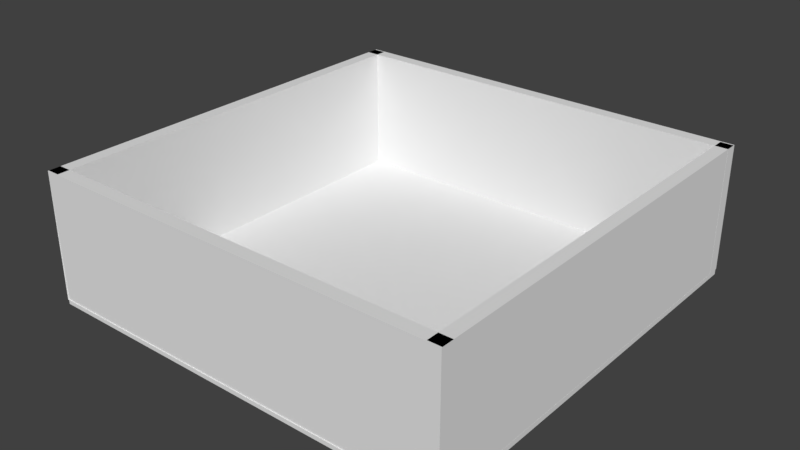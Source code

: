 # Source: room.blend  (saved by Blender 2.79.0; exported with 4.5.12 LTS)
import bpy
from mathutils import Matrix  # noqa: F401  (used for matrix-valued properties, if any)

bpy.ops.wm.read_factory_settings(use_empty=True)
scene = bpy.context.scene
scene.name = 'Scene'

# ---- collections
col_collection_1 = bpy.data.collections.new('Collection 1'); scene.collection.children.link(col_collection_1)

# ---- world
world_world = bpy.data.worlds.new('World'); scene.world = world_world
world_world.color = (0.05088, 0.05088, 0.05088)
world_world.use_sun_shadow = False
world_world.sun_shadow_jitter_overblur = 0.0
world_world.cycles.sampling_method = 'MANUAL'

# ---- meshes
me_plane = bpy.data.meshes.new('Plane')
me_plane.from_pydata([(1.0, -1.0, 0.0), (1.0, 1.0, 0.0), (-1.0, -1.0, -0.1189), (1.0, -1.0, -0.1189), (-1.0, 1.0, -0.1189), (1.0, 1.0, -0.1189), (-1.0, 1.0, 0.0), (-1.0, -1.0, 0.0), (0.9397, -1.0, 0.0), (0.9397, 1.0, 0.0), (-0.94, 1.0, 0.0), (0.9397, -1.0, 3.0), (0.9397, 1.0, 3.0), (0.9997, -1.0, 0.0), (0.9997, 1.0, 0.0), (0.9997, -1.0, 3.0), (0.9997, 1.0, 3.0), (-0.94, 1.0, 3.0), (-1.0, -1.0, 3.0), (-0.94, -1.0, 3.0), (-0.94, -1.0, 0.0), (-1.0, 1.0, 3.0), (1.0, -1.004, 0.0), (-1.0, -1.004, 0.0), (1.0, -1.004, 3.0), (-1.0, -1.004, 3.0), (1.0, -0.9439, 0.0), (-1.0, -0.9439, 0.0), (1.0, -0.9439, 3.0), (-1.0, -0.9439, 3.0), (1.0, 0.9469, 0.0), (1.0, 0.9469, 3.0), (-1.0, 1.007, 3.0), (-1.0, 0.9469, 3.0), (-1.0, 0.9469, 0.0), (-1.0, 1.007, 0.0), (1.0, 1.007, 0.0), (1.0, 1.007, 3.0)], [], [(7, 0, 1, 6), (2, 4, 5, 3), (1, 0, 3, 5), (0, 7, 2, 3), (6, 7, 18, 21), (6, 4, 2, 7), (6, 1, 5, 4), (10, 17, 19, 20), (12, 9, 14, 16), (14, 16, 15, 13), (11, 15, 16, 12), (9, 8, 13, 14), (8, 11, 15, 13), (7, 18, 19, 20), (11, 12, 9, 8), (6, 7, 20, 10), (21, 6, 10, 17), (18, 19, 17, 21), (25, 29, 27, 23), (27, 29, 28, 26), (24, 28, 29, 25), (23, 22, 26, 27), (22, 26, 28, 24), (7, 0, 24, 25), (36, 35, 32, 37), (30, 31, 33, 34), (36, 35, 34, 30), (37, 31, 30, 36), (32, 33, 31, 37)])
_uv = me_plane.uv_layers.new(name='UVMap')
_uv.uv.foreach_set('vector', [-0.0004801, 0.9993, 0.001102, 0.01851, 0.3349, 0.004444, 0.3349, 0.9946, 0.3349, 1.0, -0.002062, 0.9953, -0.002062, 0.01451, 0.3333, 0.009823, 0.3349, 0.004444, 0.001102, 0.01851, 0.3333, 0.009823, -0.002062, 0.01451, 0.001102, 0.01851, -0.0004801, 0.9993, 0.3349, 1.0, 0.3333, 0.009823, 0.9588, 0.0584, 0.3372, 0.007509, 0.3363, 0.9989, 1.002, 0.9701, 0.1687, 0.32, 0.1687, 0.3082, 0.08796, 0.3082, 0.08796, 0.32, 0.3349, 0.9946, 0.3349, 0.004444, -0.002062, 0.01451, -0.002062, 0.9953, 0.338, 0.9999, 0.3364, 0.00469, 0.9945, 0.00469, 0.9961, 0.9999, 0.3362, 0.9098, 0.999, 0.9061, 0.9997, 0.9905, 0.3369, 0.9942, 0.338, 0.9999, 0.3364, 0.00469, 0.9945, 0.00469, 0.9961, 0.9999, 0.999, 0.8803, 0.9983, 0.9929, 0.3371, 1.003, 0.3378, 0.8904, 0.3372, 0.8931, 0.9968, 0.8844, 0.9976, 0.9923, 0.3379, 0.9963, 0.996, 0.9905, 0.3363, 0.9942, 0.3372, 0.8863, 0.9952, 0.8874, 0.996, 0.9905, 0.3363, 0.9942, 0.3372, 0.8863, 0.9952, 0.8874, 0.9974, 0.9963, 0.3378, 0.9963, 0.3378, 0.001096, 0.9974, 0.001096, 0.3372, 0.8931, 0.9968, 0.8844, 0.9976, 0.9923, 0.3379, 0.9963, 0.3362, 0.9098, 0.999, 0.9061, 0.9997, 0.9905, 0.3369, 0.9942, 0.999, 0.8803, 0.9983, 0.9929, 0.3371, 1.003, 0.3378, 0.8904, 0.3362, 0.9098, 0.3369, 0.9942, 0.9997, 0.9905, 0.999, 0.9061, 0.338, 0.9999, 0.3364, 0.00469, 0.9945, 0.00469, 0.9961, 0.9999, 0.999, 0.8803, 0.9983, 0.9929, 0.3371, 1.003, 0.3378, 0.8904, 0.3372, 0.8931, 0.9968, 0.8844, 0.9976, 0.9923, 0.3379, 0.9963, 0.996, 0.9905, 0.9952, 0.8874, 0.3372, 0.8863, 0.3363, 0.9942, 0.9993, 1.004, 0.3412, 1.003, 0.3378, 0.008059, 1.001, -0.00532, 0.9588, 0.0584, 0.3372, 0.007509, 0.3363, 0.9989, 1.002, 0.9701, 0.338, 0.9999, 0.3364, 0.00469, 0.9945, 0.00469, 0.9961, 0.9999, 0.3372, 0.8931, 0.9968, 0.8844, 0.9976, 0.9923, 0.3379, 0.9963, 0.3362, 0.9098, 0.3369, 0.9942, 0.9997, 0.9905, 0.999, 0.9061, 0.999, 0.8803, 0.9983, 0.9929, 0.3371, 1.003, 0.3378, 0.8904])
me_plane.use_remesh_preserve_volume = False
me_plane.use_remesh_preserve_attributes = False
me_plane.use_mirror_vertex_groups = False
me_plane.update()

# ---- objects
ob_plane = bpy.data.objects.new('Plane', me_plane)

# ---- transforms, parenting, visibility, modifiers, constraints
ob_plane.location = (0.0, 0.0, 0.0)
ob_plane.scale = (5.0, 5.0, 1.0)
ob_plane.lineart.crease_threshold = 0.0

# ---- collection membership
col_collection_1.objects.link(ob_plane)

# ---- scene / render settings (as saved in the file)
scene.frame_start = 1; scene.frame_end = 250; scene.frame_set(0)
scene.render.engine = 'BLENDER_EEVEE_NEXT'
scene.render.resolution_percentage = 50
scene.render.dither_intensity = 0.0
scene.cycles.use_denoising = False
scene.cycles.samples = 128
scene.cycles.sampling_pattern = 'TABULATED_SOBOL'
scene.cycles.use_adaptive_sampling = False
scene.cycles.use_light_tree = False
scene.cycles.blur_glossy = 0.0
scene.cycles.sample_clamp_indirect = 0.0
scene.view_settings.view_transform = 'Standard'
bpy.context.view_layer.update()

# ---- added for rendering (the .blend has no active camera and no usable light): camera, sun
cam_auto = bpy.data.cameras.new('AutoCamera')
cam_auto.lens = 50.0
cam_auto.sensor_width = 36.0
cam_auto.clip_end = 1000.0
ob_auto_camera = bpy.data.objects.new('AutoCamera', cam_auto)
scene.collection.objects.link(ob_auto_camera)
ob_auto_camera.location = (13.4338, -16.1132, 12.1876)
ob_auto_camera.rotation_euler = (1.09748, -7.21219e-08, 0.694738)
scene.camera = ob_auto_camera
light_auto_sun = bpy.data.lights.new('AutoSun', 'SUN')
light_auto_sun.energy = 3.0
light_auto_sun.angle = 0.0523599
ob_auto_sun = bpy.data.objects.new('AutoSun', light_auto_sun)
scene.collection.objects.link(ob_auto_sun)
ob_auto_sun.rotation_euler = (0.872665, 0.174533, 0.523599)
bpy.context.view_layer.update()
